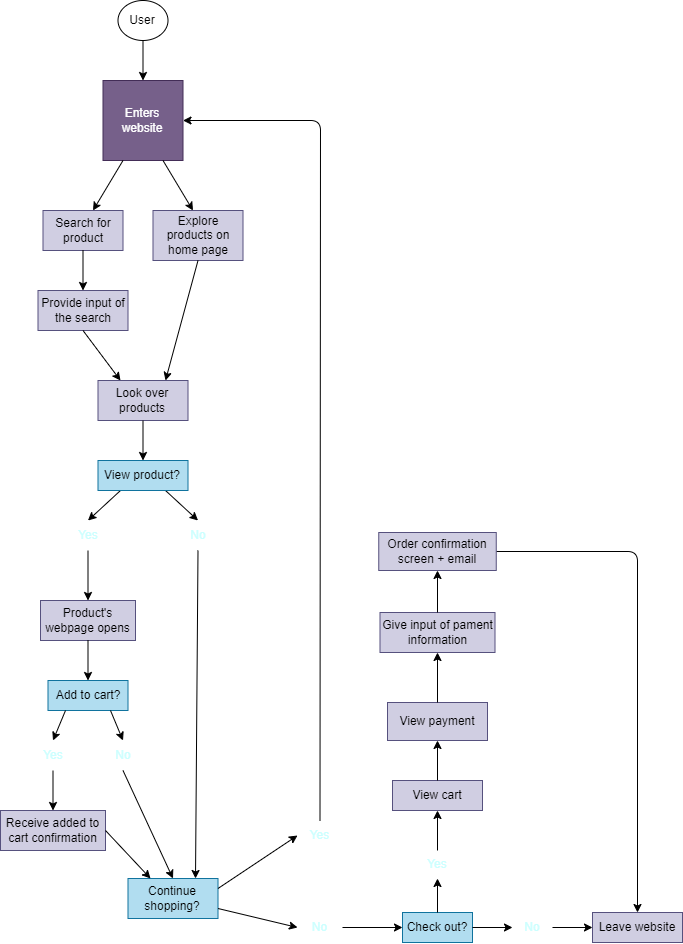

The diagram above was exported from draw.io. Its source (the exported page's mxGraphModel, read from the mxfile embedded in the PNG):
<mxGraphModel dx="340" dy="938" grid="1" gridSize="10" guides="1" tooltips="1" connect="1" arrows="1" fold="1" page="1" pageScale="1" pageWidth="850" pageHeight="1100" math="0" shadow="0">
  <root>
    <mxCell id="0" />
    <mxCell id="1" parent="0" />
    <mxCell id="2" value="Enters website" style="whiteSpace=wrap;html=1;aspect=fixed;fillColor=#76608a;strokeColor=#432D57;fontColor=#ffffff;" vertex="1" parent="1">
      <mxGeometry x="199.5" y="153" width="80" height="80" as="geometry" />
    </mxCell>
    <mxCell id="7" value="" style="endArrow=classic;html=1;entryX=0.5;entryY=0;entryDx=0;entryDy=0;" edge="1" parent="1" target="2">
      <mxGeometry width="50" height="50" relative="1" as="geometry">
        <mxPoint x="239.5" y="113" as="sourcePoint" />
        <mxPoint x="259.5" y="193" as="targetPoint" />
      </mxGeometry>
    </mxCell>
    <mxCell id="8" value="" style="endArrow=classic;html=1;exitX=0.25;exitY=1;exitDx=0;exitDy=0;" edge="1" parent="1" source="2">
      <mxGeometry width="50" height="50" relative="1" as="geometry">
        <mxPoint x="209.5" y="243" as="sourcePoint" />
        <mxPoint x="189.5" y="283" as="targetPoint" />
      </mxGeometry>
    </mxCell>
    <mxCell id="9" value="" style="endArrow=classic;html=1;exitX=0.75;exitY=1;exitDx=0;exitDy=0;" edge="1" parent="1" source="2">
      <mxGeometry width="50" height="50" relative="1" as="geometry">
        <mxPoint x="209.5" y="243" as="sourcePoint" />
        <mxPoint x="289.5" y="283" as="targetPoint" />
      </mxGeometry>
    </mxCell>
    <mxCell id="10" value="Search for product" style="rounded=0;whiteSpace=wrap;html=1;fillColor=#d0cee2;strokeColor=#56517e;fontColor=#000000;" vertex="1" parent="1">
      <mxGeometry x="139.5" y="283" width="80" height="40" as="geometry" />
    </mxCell>
    <mxCell id="11" value="Explore products on home page" style="rounded=0;whiteSpace=wrap;html=1;fillColor=#d0cee2;strokeColor=#56517e;fontColor=#000000;" vertex="1" parent="1">
      <mxGeometry x="249.5" y="283" width="90" height="50" as="geometry" />
    </mxCell>
    <mxCell id="12" value="" style="endArrow=classic;html=1;exitX=0.5;exitY=1;exitDx=0;exitDy=0;" edge="1" parent="1" source="10">
      <mxGeometry width="50" height="50" relative="1" as="geometry">
        <mxPoint x="229.5" y="303" as="sourcePoint" />
        <mxPoint x="179.5" y="363" as="targetPoint" />
      </mxGeometry>
    </mxCell>
    <mxCell id="14" value="Provide input of the search" style="rounded=0;whiteSpace=wrap;html=1;fillColor=#d0cee2;strokeColor=#56517e;fontColor=#000000;" vertex="1" parent="1">
      <mxGeometry x="134.5" y="363" width="90" height="40" as="geometry" />
    </mxCell>
    <mxCell id="15" value="User" style="ellipse;whiteSpace=wrap;html=1;" vertex="1" parent="1">
      <mxGeometry x="214.5" y="73" width="50" height="40" as="geometry" />
    </mxCell>
    <mxCell id="16" value="" style="endArrow=classic;html=1;exitX=0.5;exitY=1;exitDx=0;exitDy=0;entryX=0.25;entryY=0;entryDx=0;entryDy=0;" edge="1" parent="1" source="14" target="20">
      <mxGeometry width="50" height="50" relative="1" as="geometry">
        <mxPoint x="199.5" y="403" as="sourcePoint" />
        <mxPoint x="179.5" y="443" as="targetPoint" />
      </mxGeometry>
    </mxCell>
    <mxCell id="19" value="" style="endArrow=classic;html=1;exitX=0.5;exitY=1;exitDx=0;exitDy=0;entryX=0.75;entryY=0;entryDx=0;entryDy=0;" edge="1" parent="1" source="11" target="20">
      <mxGeometry width="50" height="50" relative="1" as="geometry">
        <mxPoint x="189.5" y="413" as="sourcePoint" />
        <mxPoint x="294.5" y="373" as="targetPoint" />
      </mxGeometry>
    </mxCell>
    <mxCell id="20" value="Look over products" style="rounded=0;whiteSpace=wrap;html=1;fillColor=#d0cee2;strokeColor=#56517e;fontColor=#000000;" vertex="1" parent="1">
      <mxGeometry x="194.5" y="453" width="90" height="40" as="geometry" />
    </mxCell>
    <mxCell id="22" value="" style="endArrow=classic;html=1;exitX=0.25;exitY=1;exitDx=0;exitDy=0;entryX=0.5;entryY=0;entryDx=0;entryDy=0;" edge="1" parent="1" source="24" target="25">
      <mxGeometry width="50" height="50" relative="1" as="geometry">
        <mxPoint x="199.5" y="573" as="sourcePoint" />
        <mxPoint x="209.5" y="543" as="targetPoint" />
      </mxGeometry>
    </mxCell>
    <mxCell id="23" value="" style="endArrow=classic;html=1;exitX=0.75;exitY=1;exitDx=0;exitDy=0;entryX=0.5;entryY=0;entryDx=0;entryDy=0;" edge="1" parent="1" source="24" target="26">
      <mxGeometry width="50" height="50" relative="1" as="geometry">
        <mxPoint x="199.5" y="573" as="sourcePoint" />
        <mxPoint x="269.5" y="543" as="targetPoint" />
      </mxGeometry>
    </mxCell>
    <mxCell id="24" value="View product?" style="rounded=0;whiteSpace=wrap;html=1;fillColor=#b1ddf0;strokeColor=#10739e;fontColor=#000000;" vertex="1" parent="1">
      <mxGeometry x="194.5" y="533" width="90" height="30" as="geometry" />
    </mxCell>
    <mxCell id="25" value="Yes" style="text;html=1;strokeColor=none;fillColor=none;align=center;verticalAlign=middle;whiteSpace=wrap;rounded=0;fontColor=#CCFFFF;" vertex="1" parent="1">
      <mxGeometry x="154.5" y="593" width="60" height="30" as="geometry" />
    </mxCell>
    <mxCell id="26" value="No" style="text;html=1;strokeColor=none;fillColor=none;align=center;verticalAlign=middle;whiteSpace=wrap;rounded=0;fontColor=#CCFFFF;" vertex="1" parent="1">
      <mxGeometry x="264.5" y="593" width="60" height="30" as="geometry" />
    </mxCell>
    <mxCell id="27" value="" style="endArrow=classic;html=1;entryX=0.5;entryY=0;entryDx=0;entryDy=0;exitX=0.5;exitY=1;exitDx=0;exitDy=0;" edge="1" parent="1" source="20" target="24">
      <mxGeometry width="50" height="50" relative="1" as="geometry">
        <mxPoint x="199.5" y="593" as="sourcePoint" />
        <mxPoint x="249.5" y="543" as="targetPoint" />
      </mxGeometry>
    </mxCell>
    <mxCell id="28" value="" style="endArrow=classic;html=1;exitX=0.5;exitY=1;exitDx=0;exitDy=0;" edge="1" parent="1" source="25">
      <mxGeometry width="50" height="50" relative="1" as="geometry">
        <mxPoint x="199.5" y="623" as="sourcePoint" />
        <mxPoint x="184.5" y="673" as="targetPoint" />
      </mxGeometry>
    </mxCell>
    <mxCell id="29" value="" style="endArrow=classic;html=1;exitX=0.5;exitY=1;exitDx=0;exitDy=0;entryX=0.75;entryY=0;entryDx=0;entryDy=0;" edge="1" parent="1" source="26" target="30">
      <mxGeometry width="50" height="50" relative="1" as="geometry">
        <mxPoint x="199.5" y="623" as="sourcePoint" />
        <mxPoint x="294.5" y="673" as="targetPoint" />
      </mxGeometry>
    </mxCell>
    <mxCell id="30" value="Continue shopping?" style="rounded=0;whiteSpace=wrap;html=1;fillColor=#b1ddf0;strokeColor=#10739e;fontColor=#000000;" vertex="1" parent="1">
      <mxGeometry x="224.5" y="951" width="90" height="40" as="geometry" />
    </mxCell>
    <mxCell id="31" value="Product's webpage opens" style="rounded=0;whiteSpace=wrap;html=1;fillColor=#d0cee2;strokeColor=#56517e;fontColor=#000000;" vertex="1" parent="1">
      <mxGeometry x="137" y="673" width="95" height="40" as="geometry" />
    </mxCell>
    <mxCell id="32" value="Add to cart?" style="rounded=0;whiteSpace=wrap;html=1;fillColor=#b1ddf0;strokeColor=#10739e;fontColor=#000000;" vertex="1" parent="1">
      <mxGeometry x="144.5" y="753" width="80" height="30" as="geometry" />
    </mxCell>
    <mxCell id="33" value="" style="endArrow=classic;html=1;fontColor=#000000;exitX=0.5;exitY=1;exitDx=0;exitDy=0;entryX=0.5;entryY=0;entryDx=0;entryDy=0;" edge="1" parent="1" source="31" target="32">
      <mxGeometry width="50" height="50" relative="1" as="geometry">
        <mxPoint x="189.5" y="743" as="sourcePoint" />
        <mxPoint x="239.5" y="693" as="targetPoint" />
      </mxGeometry>
    </mxCell>
    <mxCell id="34" value="" style="endArrow=classic;html=1;exitX=0.25;exitY=1;exitDx=0;exitDy=0;entryX=0.5;entryY=0;entryDx=0;entryDy=0;" edge="1" parent="1" target="36">
      <mxGeometry width="50" height="50" relative="1" as="geometry">
        <mxPoint x="162" y="783" as="sourcePoint" />
        <mxPoint x="154.5" y="763" as="targetPoint" />
      </mxGeometry>
    </mxCell>
    <mxCell id="35" value="" style="endArrow=classic;html=1;exitX=0.75;exitY=1;exitDx=0;exitDy=0;entryX=0.5;entryY=0;entryDx=0;entryDy=0;" edge="1" parent="1" target="37">
      <mxGeometry width="50" height="50" relative="1" as="geometry">
        <mxPoint x="207" y="783" as="sourcePoint" />
        <mxPoint x="214.5" y="763" as="targetPoint" />
      </mxGeometry>
    </mxCell>
    <mxCell id="36" value="Yes" style="text;html=1;strokeColor=none;fillColor=none;align=center;verticalAlign=middle;whiteSpace=wrap;rounded=0;fontColor=#CCFFFF;" vertex="1" parent="1">
      <mxGeometry x="119.5" y="813" width="60" height="30" as="geometry" />
    </mxCell>
    <mxCell id="37" value="No" style="text;html=1;strokeColor=none;fillColor=none;align=center;verticalAlign=middle;whiteSpace=wrap;rounded=0;fontColor=#CCFFFF;" vertex="1" parent="1">
      <mxGeometry x="189.5" y="813" width="60" height="30" as="geometry" />
    </mxCell>
    <mxCell id="38" value="Receive added to cart confirmation" style="rounded=0;whiteSpace=wrap;html=1;fillColor=#d0cee2;strokeColor=#56517e;fontColor=#000000;" vertex="1" parent="1">
      <mxGeometry x="97" y="883" width="105" height="40" as="geometry" />
    </mxCell>
    <mxCell id="39" value="" style="endArrow=classic;html=1;fontColor=#000000;exitX=0.5;exitY=1;exitDx=0;exitDy=0;entryX=0.5;entryY=0;entryDx=0;entryDy=0;" edge="1" parent="1" source="36" target="38">
      <mxGeometry width="50" height="50" relative="1" as="geometry">
        <mxPoint x="189.5" y="893" as="sourcePoint" />
        <mxPoint x="239.5" y="843" as="targetPoint" />
      </mxGeometry>
    </mxCell>
    <mxCell id="40" value="" style="endArrow=classic;html=1;fontColor=#000000;entryX=0.25;entryY=0;entryDx=0;entryDy=0;exitX=1;exitY=0.5;exitDx=0;exitDy=0;" edge="1" parent="1" source="38" target="30">
      <mxGeometry width="50" height="50" relative="1" as="geometry">
        <mxPoint x="227" y="903" as="sourcePoint" />
        <mxPoint x="309.5" y="773" as="targetPoint" />
      </mxGeometry>
    </mxCell>
    <mxCell id="41" value="" style="endArrow=classic;html=1;fontColor=#000000;exitX=0.5;exitY=1;exitDx=0;exitDy=0;entryX=0.5;entryY=0;entryDx=0;entryDy=0;" edge="1" parent="1" source="37" target="30">
      <mxGeometry width="50" height="50" relative="1" as="geometry">
        <mxPoint x="259.5" y="833" as="sourcePoint" />
        <mxPoint x="309.5" y="783" as="targetPoint" />
      </mxGeometry>
    </mxCell>
    <mxCell id="43" value="" style="endArrow=classic;html=1;fontColor=#000000;entryX=0;entryY=0.5;entryDx=0;entryDy=0;exitX=1;exitY=0.25;exitDx=0;exitDy=0;" edge="1" parent="1" source="30" target="46">
      <mxGeometry width="50" height="50" relative="1" as="geometry">
        <mxPoint x="319" y="965" as="sourcePoint" />
        <mxPoint x="537" y="793" as="targetPoint" />
      </mxGeometry>
    </mxCell>
    <mxCell id="47" value="No" style="text;html=1;strokeColor=none;fillColor=none;align=center;verticalAlign=middle;whiteSpace=wrap;rounded=0;fontColor=#CCFFFF;" vertex="1" parent="1">
      <mxGeometry x="394" y="985" width="45" height="30" as="geometry" />
    </mxCell>
    <mxCell id="84" style="edgeStyle=none;html=1;exitX=0.5;exitY=0;exitDx=0;exitDy=0;entryX=1;entryY=0.5;entryDx=0;entryDy=0;fontColor=#000000;" edge="1" parent="1" source="46" target="2">
      <mxGeometry relative="1" as="geometry">
        <Array as="points">
          <mxPoint x="417" y="193" />
        </Array>
      </mxGeometry>
    </mxCell>
    <mxCell id="46" value="Yes" style="text;html=1;strokeColor=none;fillColor=none;align=center;verticalAlign=middle;whiteSpace=wrap;rounded=0;fontColor=#CCFFFF;" vertex="1" parent="1">
      <mxGeometry x="394" y="893" width="45" height="30" as="geometry" />
    </mxCell>
    <mxCell id="50" value="" style="endArrow=classic;html=1;fontColor=#CCFFFF;exitX=1;exitY=0.75;exitDx=0;exitDy=0;entryX=0;entryY=0.5;entryDx=0;entryDy=0;" edge="1" parent="1" source="30" target="47">
      <mxGeometry width="50" height="50" relative="1" as="geometry">
        <mxPoint x="419" y="795" as="sourcePoint" />
        <mxPoint x="469" y="745" as="targetPoint" />
      </mxGeometry>
    </mxCell>
    <mxCell id="58" value="" style="endArrow=classic;html=1;fontColor=#CCFFFF;exitX=1;exitY=0.5;exitDx=0;exitDy=0;entryX=0;entryY=0.5;entryDx=0;entryDy=0;" edge="1" parent="1" source="47" target="59">
      <mxGeometry width="50" height="50" relative="1" as="geometry">
        <mxPoint x="329" y="715" as="sourcePoint" />
        <mxPoint x="529" y="1000" as="targetPoint" />
      </mxGeometry>
    </mxCell>
    <mxCell id="59" value="Check out?" style="rounded=0;whiteSpace=wrap;html=1;fillColor=#b1ddf0;strokeColor=#10739e;fontColor=#000000;" vertex="1" parent="1">
      <mxGeometry x="499" y="985" width="70" height="30" as="geometry" />
    </mxCell>
    <mxCell id="63" value="No" style="text;html=1;strokeColor=none;fillColor=none;align=center;verticalAlign=middle;whiteSpace=wrap;rounded=0;fontColor=#CCFFFF;" vertex="1" parent="1">
      <mxGeometry x="609" y="985" width="40" height="30" as="geometry" />
    </mxCell>
    <mxCell id="65" value="" style="endArrow=classic;html=1;fontColor=#CCFFFF;exitX=1;exitY=0.5;exitDx=0;exitDy=0;entryX=0;entryY=0.5;entryDx=0;entryDy=0;" edge="1" parent="1" source="59" target="63">
      <mxGeometry width="50" height="50" relative="1" as="geometry">
        <mxPoint x="609" y="1025" as="sourcePoint" />
        <mxPoint x="659" y="975" as="targetPoint" />
      </mxGeometry>
    </mxCell>
    <mxCell id="66" value="" style="endArrow=classic;html=1;fontColor=#CCFFFF;exitX=1;exitY=0.5;exitDx=0;exitDy=0;entryX=0;entryY=0.5;entryDx=0;entryDy=0;" edge="1" parent="1" source="63" target="67">
      <mxGeometry width="50" height="50" relative="1" as="geometry">
        <mxPoint x="609" y="1025" as="sourcePoint" />
        <mxPoint x="689" y="1000" as="targetPoint" />
      </mxGeometry>
    </mxCell>
    <mxCell id="67" value="Leave website" style="rounded=0;whiteSpace=wrap;html=1;fillColor=#d0cee2;strokeColor=#56517e;fontColor=#000000;" vertex="1" parent="1">
      <mxGeometry x="689" y="985" width="90" height="30" as="geometry" />
    </mxCell>
    <mxCell id="68" value="Yes" style="text;html=1;strokeColor=none;fillColor=none;align=center;verticalAlign=middle;whiteSpace=wrap;rounded=0;fontColor=#CCFFFF;" vertex="1" parent="1">
      <mxGeometry x="504" y="923" width="60" height="28" as="geometry" />
    </mxCell>
    <mxCell id="70" value="" style="endArrow=classic;html=1;fontColor=#CCFFFF;exitX=0.5;exitY=0;exitDx=0;exitDy=0;entryX=0.5;entryY=1;entryDx=0;entryDy=0;" edge="1" parent="1" source="59" target="68">
      <mxGeometry width="50" height="50" relative="1" as="geometry">
        <mxPoint x="569" y="915" as="sourcePoint" />
        <mxPoint x="619" y="865" as="targetPoint" />
      </mxGeometry>
    </mxCell>
    <mxCell id="71" value="View cart" style="rounded=0;whiteSpace=wrap;html=1;fillColor=#d0cee2;strokeColor=#56517e;fontColor=#000000;" vertex="1" parent="1">
      <mxGeometry x="489" y="853" width="90" height="30" as="geometry" />
    </mxCell>
    <mxCell id="72" value="" style="endArrow=classic;html=1;fontColor=#000000;exitX=0.5;exitY=0;exitDx=0;exitDy=0;entryX=0.5;entryY=1;entryDx=0;entryDy=0;" edge="1" parent="1" source="68" target="71">
      <mxGeometry width="50" height="50" relative="1" as="geometry">
        <mxPoint x="549" y="885" as="sourcePoint" />
        <mxPoint x="599" y="835" as="targetPoint" />
      </mxGeometry>
    </mxCell>
    <mxCell id="73" value="" style="endArrow=classic;html=1;fontColor=#000000;exitX=0.5;exitY=0;exitDx=0;exitDy=0;entryX=0.5;entryY=1;entryDx=0;entryDy=0;" edge="1" parent="1" source="71" target="75">
      <mxGeometry width="50" height="50" relative="1" as="geometry">
        <mxPoint x="539" y="905" as="sourcePoint" />
        <mxPoint x="534" y="815" as="targetPoint" />
      </mxGeometry>
    </mxCell>
    <mxCell id="75" value="View payment" style="rounded=0;whiteSpace=wrap;html=1;fillColor=#d0cee2;strokeColor=#56517e;fontColor=#000000;" vertex="1" parent="1">
      <mxGeometry x="484" y="775" width="100" height="38" as="geometry" />
    </mxCell>
    <mxCell id="76" value="Give input of pament information" style="rounded=0;whiteSpace=wrap;html=1;fillColor=#d0cee2;strokeColor=#56517e;fontColor=#000000;" vertex="1" parent="1">
      <mxGeometry x="476.5" y="685" width="115" height="40" as="geometry" />
    </mxCell>
    <mxCell id="77" value="" style="endArrow=classic;html=1;fontColor=#000000;exitX=0.5;exitY=0;exitDx=0;exitDy=0;entryX=0.5;entryY=1;entryDx=0;entryDy=0;" edge="1" parent="1" source="75" target="76">
      <mxGeometry width="50" height="50" relative="1" as="geometry">
        <mxPoint x="469" y="735" as="sourcePoint" />
        <mxPoint x="519" y="685" as="targetPoint" />
      </mxGeometry>
    </mxCell>
    <mxCell id="83" style="edgeStyle=none;html=1;exitX=1;exitY=0.5;exitDx=0;exitDy=0;entryX=0.5;entryY=0;entryDx=0;entryDy=0;fontColor=#000000;" edge="1" parent="1" source="78" target="67">
      <mxGeometry relative="1" as="geometry">
        <Array as="points">
          <mxPoint x="734" y="624" />
        </Array>
      </mxGeometry>
    </mxCell>
    <mxCell id="78" value="Order confirmation screen + email" style="rounded=0;whiteSpace=wrap;html=1;fillColor=#d0cee2;strokeColor=#56517e;fontColor=#000000;" vertex="1" parent="1">
      <mxGeometry x="475.25" y="605" width="117.5" height="38" as="geometry" />
    </mxCell>
    <mxCell id="79" value="" style="endArrow=classic;html=1;fontColor=#000000;exitX=0.5;exitY=0;exitDx=0;exitDy=0;entryX=0.5;entryY=1;entryDx=0;entryDy=0;" edge="1" parent="1" source="76" target="78">
      <mxGeometry width="50" height="50" relative="1" as="geometry">
        <mxPoint x="549" y="735" as="sourcePoint" />
        <mxPoint x="599" y="685" as="targetPoint" />
      </mxGeometry>
    </mxCell>
  </root>
</mxGraphModel>